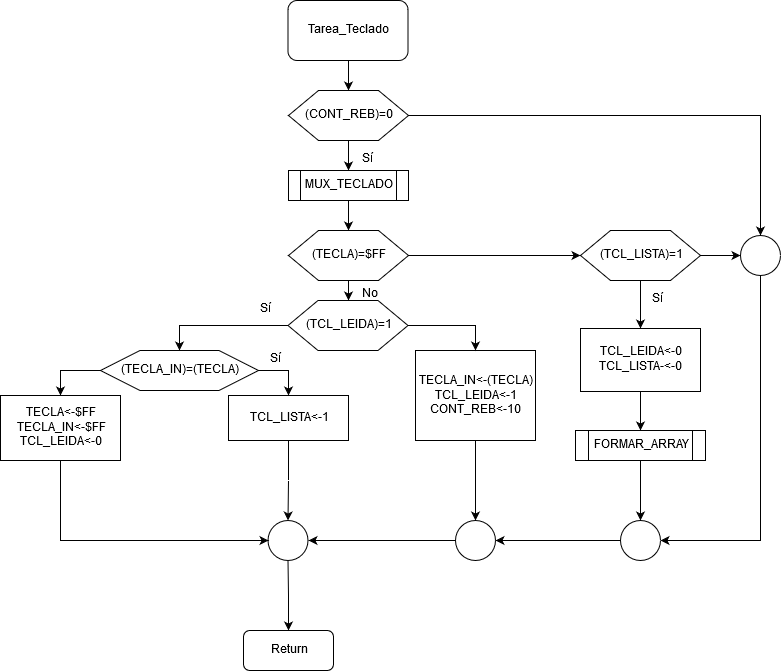

The diagram above was exported from draw.io. Its source (the exported page's mxGraphModel, read from the mxfile embedded in the PNG):
<mxGraphModel dx="854" dy="443" grid="1" gridSize="10" guides="1" tooltips="1" connect="1" arrows="1" fold="1" page="1" pageScale="1" pageWidth="850" pageHeight="1100" math="0" shadow="0">
  <root>
    <mxCell id="0" />
    <mxCell id="1" parent="0" />
    <mxCell id="x2HdFsFmKw_rkCbWDRqv-19" value="" style="edgeStyle=orthogonalEdgeStyle;rounded=0;orthogonalLoop=1;jettySize=auto;html=1;" parent="1" source="x2HdFsFmKw_rkCbWDRqv-2" target="x2HdFsFmKw_rkCbWDRqv-7" edge="1">
      <mxGeometry relative="1" as="geometry" />
    </mxCell>
    <mxCell id="x2HdFsFmKw_rkCbWDRqv-2" value="Tarea_Teclado" style="rounded=1;whiteSpace=wrap;html=1;" parent="1" vertex="1">
      <mxGeometry x="307.5" y="20" width="120" height="60" as="geometry" />
    </mxCell>
    <mxCell id="x2HdFsFmKw_rkCbWDRqv-5" value="" style="edgeStyle=orthogonalEdgeStyle;rounded=0;orthogonalLoop=1;jettySize=auto;html=1;entryX=0.5;entryY=0;entryDx=0;entryDy=0;" parent="1" source="x2HdFsFmKw_rkCbWDRqv-7" target="x2HdFsFmKw_rkCbWDRqv-20" edge="1">
      <mxGeometry relative="1" as="geometry">
        <mxPoint x="368" y="220" as="targetPoint" />
      </mxGeometry>
    </mxCell>
    <mxCell id="x2HdFsFmKw_rkCbWDRqv-55" value="" style="edgeStyle=orthogonalEdgeStyle;rounded=0;orthogonalLoop=1;jettySize=auto;html=1;entryX=0.5;entryY=0;entryDx=0;entryDy=0;" parent="1" source="x2HdFsFmKw_rkCbWDRqv-7" target="x2HdFsFmKw_rkCbWDRqv-52" edge="1">
      <mxGeometry relative="1" as="geometry">
        <mxPoint x="508" y="135" as="targetPoint" />
      </mxGeometry>
    </mxCell>
    <mxCell id="x2HdFsFmKw_rkCbWDRqv-7" value="(CONT_REB)=0" style="shape=hexagon;perimeter=hexagonPerimeter2;whiteSpace=wrap;html=1;" parent="1" vertex="1">
      <mxGeometry x="308" y="110" width="120" height="50" as="geometry" />
    </mxCell>
    <mxCell id="x2HdFsFmKw_rkCbWDRqv-46" value="" style="edgeStyle=orthogonalEdgeStyle;rounded=0;orthogonalLoop=1;jettySize=auto;html=1;" parent="1" source="x2HdFsFmKw_rkCbWDRqv-12" target="x2HdFsFmKw_rkCbWDRqv-18" edge="1">
      <mxGeometry relative="1" as="geometry" />
    </mxCell>
    <mxCell id="x2HdFsFmKw_rkCbWDRqv-12" value="" style="ellipse;whiteSpace=wrap;html=1;aspect=fixed;" parent="1" vertex="1">
      <mxGeometry x="287.5" y="540" width="40" height="40" as="geometry" />
    </mxCell>
    <mxCell id="x2HdFsFmKw_rkCbWDRqv-37" value="" style="edgeStyle=orthogonalEdgeStyle;rounded=0;orthogonalLoop=1;jettySize=auto;html=1;" parent="1" source="x2HdFsFmKw_rkCbWDRqv-14" target="x2HdFsFmKw_rkCbWDRqv-36" edge="1">
      <mxGeometry relative="1" as="geometry" />
    </mxCell>
    <mxCell id="x2HdFsFmKw_rkCbWDRqv-14" value="&lt;div&gt;TECLA_IN&amp;lt;-(TECLA)&lt;/div&gt;&lt;div&gt;TCL_LEIDA&amp;lt;-1&lt;/div&gt;&lt;div&gt;CONT_REB&amp;lt;-10&lt;br&gt;&lt;/div&gt;" style="rounded=0;whiteSpace=wrap;html=1;" parent="1" vertex="1">
      <mxGeometry x="435" y="370" width="120" height="90" as="geometry" />
    </mxCell>
    <mxCell id="x2HdFsFmKw_rkCbWDRqv-18" value="&lt;div&gt;Return&lt;/div&gt;" style="rounded=1;whiteSpace=wrap;html=1;" parent="1" vertex="1">
      <mxGeometry x="263" y="650" width="90" height="40" as="geometry" />
    </mxCell>
    <mxCell id="x2HdFsFmKw_rkCbWDRqv-22" value="" style="edgeStyle=orthogonalEdgeStyle;rounded=0;orthogonalLoop=1;jettySize=auto;html=1;" parent="1" source="x2HdFsFmKw_rkCbWDRqv-20" target="x2HdFsFmKw_rkCbWDRqv-21" edge="1">
      <mxGeometry relative="1" as="geometry" />
    </mxCell>
    <mxCell id="x2HdFsFmKw_rkCbWDRqv-20" value="MUX_TECLADO" style="shape=process;whiteSpace=wrap;html=1;backgroundOutline=1;" parent="1" vertex="1">
      <mxGeometry x="308" y="190" width="120" height="30" as="geometry" />
    </mxCell>
    <mxCell id="x2HdFsFmKw_rkCbWDRqv-24" value="" style="edgeStyle=orthogonalEdgeStyle;rounded=0;orthogonalLoop=1;jettySize=auto;html=1;" parent="1" source="x2HdFsFmKw_rkCbWDRqv-21" target="x2HdFsFmKw_rkCbWDRqv-23" edge="1">
      <mxGeometry relative="1" as="geometry" />
    </mxCell>
    <mxCell id="x2HdFsFmKw_rkCbWDRqv-49" value="" style="edgeStyle=orthogonalEdgeStyle;rounded=0;orthogonalLoop=1;jettySize=auto;html=1;" parent="1" source="x2HdFsFmKw_rkCbWDRqv-21" target="x2HdFsFmKw_rkCbWDRqv-48" edge="1">
      <mxGeometry relative="1" as="geometry" />
    </mxCell>
    <mxCell id="x2HdFsFmKw_rkCbWDRqv-21" value="(TECLA)=$FF" style="shape=hexagon;perimeter=hexagonPerimeter2;whiteSpace=wrap;html=1;" parent="1" vertex="1">
      <mxGeometry x="308" y="250" width="120" height="50" as="geometry" />
    </mxCell>
    <mxCell id="x2HdFsFmKw_rkCbWDRqv-53" value="" style="edgeStyle=orthogonalEdgeStyle;rounded=0;orthogonalLoop=1;jettySize=auto;html=1;" parent="1" source="x2HdFsFmKw_rkCbWDRqv-48" target="x2HdFsFmKw_rkCbWDRqv-52" edge="1">
      <mxGeometry relative="1" as="geometry" />
    </mxCell>
    <mxCell id="x2HdFsFmKw_rkCbWDRqv-57" value="" style="edgeStyle=orthogonalEdgeStyle;rounded=0;orthogonalLoop=1;jettySize=auto;html=1;" parent="1" source="x2HdFsFmKw_rkCbWDRqv-48" target="x2HdFsFmKw_rkCbWDRqv-56" edge="1">
      <mxGeometry relative="1" as="geometry" />
    </mxCell>
    <mxCell id="x2HdFsFmKw_rkCbWDRqv-48" value="(TCL_LISTA)=1" style="shape=hexagon;perimeter=hexagonPerimeter2;whiteSpace=wrap;html=1;" parent="1" vertex="1">
      <mxGeometry x="600" y="250" width="120" height="50" as="geometry" />
    </mxCell>
    <mxCell id="x2HdFsFmKw_rkCbWDRqv-27" value="" style="edgeStyle=orthogonalEdgeStyle;rounded=0;orthogonalLoop=1;jettySize=auto;html=1;entryX=0.5;entryY=0;entryDx=0;entryDy=0;" parent="1" source="x2HdFsFmKw_rkCbWDRqv-23" target="x2HdFsFmKw_rkCbWDRqv-14" edge="1">
      <mxGeometry relative="1" as="geometry">
        <mxPoint x="507.5" y="345" as="targetPoint" />
      </mxGeometry>
    </mxCell>
    <mxCell id="x2HdFsFmKw_rkCbWDRqv-29" value="" style="edgeStyle=orthogonalEdgeStyle;rounded=0;orthogonalLoop=1;jettySize=auto;html=1;entryX=0.5;entryY=0;entryDx=0;entryDy=0;" parent="1" source="x2HdFsFmKw_rkCbWDRqv-23" target="x2HdFsFmKw_rkCbWDRqv-28" edge="1">
      <mxGeometry relative="1" as="geometry" />
    </mxCell>
    <mxCell id="x2HdFsFmKw_rkCbWDRqv-23" value="(TCL_LEIDA)=1" style="shape=hexagon;perimeter=hexagonPerimeter2;whiteSpace=wrap;html=1;" parent="1" vertex="1">
      <mxGeometry x="307.5" y="320" width="120" height="50" as="geometry" />
    </mxCell>
    <mxCell id="x2HdFsFmKw_rkCbWDRqv-34" value="" style="edgeStyle=orthogonalEdgeStyle;rounded=0;orthogonalLoop=1;jettySize=auto;html=1;entryX=0.5;entryY=0;entryDx=0;entryDy=0;exitX=1;exitY=0.5;exitDx=0;exitDy=0;" parent="1" source="x2HdFsFmKw_rkCbWDRqv-28" target="x2HdFsFmKw_rkCbWDRqv-32" edge="1">
      <mxGeometry relative="1" as="geometry">
        <mxPoint x="358" y="390" as="targetPoint" />
      </mxGeometry>
    </mxCell>
    <mxCell id="x2HdFsFmKw_rkCbWDRqv-42" value="" style="edgeStyle=orthogonalEdgeStyle;rounded=0;orthogonalLoop=1;jettySize=auto;html=1;entryX=0.5;entryY=0;entryDx=0;entryDy=0;exitX=0;exitY=0.5;exitDx=0;exitDy=0;" parent="1" source="x2HdFsFmKw_rkCbWDRqv-28" target="x2HdFsFmKw_rkCbWDRqv-40" edge="1">
      <mxGeometry relative="1" as="geometry">
        <mxPoint x="40" y="390" as="targetPoint" />
      </mxGeometry>
    </mxCell>
    <mxCell id="x2HdFsFmKw_rkCbWDRqv-28" value="(TECLA_IN)=(TECLA)" style="shape=hexagon;perimeter=hexagonPerimeter2;whiteSpace=wrap;html=1;" parent="1" vertex="1">
      <mxGeometry x="120" y="370" width="158" height="40" as="geometry" />
    </mxCell>
    <mxCell id="x2HdFsFmKw_rkCbWDRqv-25" value="&lt;div&gt;No&lt;/div&gt;&lt;div&gt;&lt;br&gt;&lt;/div&gt;" style="text;html=1;resizable=0;points=[];autosize=1;align=left;verticalAlign=top;spacingTop=-4;" parent="1" vertex="1">
      <mxGeometry x="380" y="305" width="30" height="30" as="geometry" />
    </mxCell>
    <mxCell id="x2HdFsFmKw_rkCbWDRqv-35" value="" style="edgeStyle=orthogonalEdgeStyle;rounded=0;orthogonalLoop=1;jettySize=auto;html=1;" parent="1" source="x2HdFsFmKw_rkCbWDRqv-32" target="x2HdFsFmKw_rkCbWDRqv-12" edge="1">
      <mxGeometry relative="1" as="geometry" />
    </mxCell>
    <mxCell id="x2HdFsFmKw_rkCbWDRqv-32" value="TCL_LISTA&amp;lt;-1" style="rounded=0;whiteSpace=wrap;html=1;" parent="1" vertex="1">
      <mxGeometry x="248" y="415" width="120" height="45" as="geometry" />
    </mxCell>
    <mxCell id="x2HdFsFmKw_rkCbWDRqv-39" value="" style="edgeStyle=orthogonalEdgeStyle;rounded=0;orthogonalLoop=1;jettySize=auto;html=1;entryX=1;entryY=0.5;entryDx=0;entryDy=0;" parent="1" source="x2HdFsFmKw_rkCbWDRqv-36" target="x2HdFsFmKw_rkCbWDRqv-12" edge="1">
      <mxGeometry relative="1" as="geometry">
        <mxPoint x="395" y="560" as="targetPoint" />
      </mxGeometry>
    </mxCell>
    <mxCell id="x2HdFsFmKw_rkCbWDRqv-36" value="" style="ellipse;whiteSpace=wrap;html=1;aspect=fixed;" parent="1" vertex="1">
      <mxGeometry x="475" y="540" width="40" height="40" as="geometry" />
    </mxCell>
    <mxCell id="x2HdFsFmKw_rkCbWDRqv-45" value="" style="edgeStyle=orthogonalEdgeStyle;rounded=0;orthogonalLoop=1;jettySize=auto;html=1;entryX=0;entryY=0.5;entryDx=0;entryDy=0;exitX=0.5;exitY=1;exitDx=0;exitDy=0;" parent="1" source="x2HdFsFmKw_rkCbWDRqv-40" target="x2HdFsFmKw_rkCbWDRqv-12" edge="1">
      <mxGeometry relative="1" as="geometry">
        <mxPoint x="80" y="560" as="targetPoint" />
      </mxGeometry>
    </mxCell>
    <mxCell id="x2HdFsFmKw_rkCbWDRqv-40" value="&lt;div&gt;TECLA&amp;lt;-$FF&lt;/div&gt;&lt;div&gt;TECLA_IN&amp;lt;-$FF&lt;/div&gt;&lt;div&gt;TCL_LEIDA&amp;lt;-0&lt;br&gt;&lt;/div&gt;" style="rounded=0;whiteSpace=wrap;html=1;" parent="1" vertex="1">
      <mxGeometry x="20" y="415" width="120" height="65" as="geometry" />
    </mxCell>
    <mxCell id="x2HdFsFmKw_rkCbWDRqv-43" value="Sí" style="text;html=1;resizable=0;points=[];autosize=1;align=left;verticalAlign=top;spacingTop=-4;" parent="1" vertex="1">
      <mxGeometry x="287.5" y="370" width="30" height="20" as="geometry" />
    </mxCell>
    <mxCell id="x2HdFsFmKw_rkCbWDRqv-47" value="Sí" style="text;html=1;resizable=0;points=[];autosize=1;align=left;verticalAlign=top;spacingTop=-4;" parent="1" vertex="1">
      <mxGeometry x="277.5" y="320" width="30" height="20" as="geometry" />
    </mxCell>
    <mxCell id="x2HdFsFmKw_rkCbWDRqv-50" value="Sí" style="text;html=1;resizable=0;points=[];autosize=1;align=left;verticalAlign=top;spacingTop=-4;" parent="1" vertex="1">
      <mxGeometry x="380" y="170" width="30" height="20" as="geometry" />
    </mxCell>
    <mxCell id="x2HdFsFmKw_rkCbWDRqv-68" value="" style="edgeStyle=orthogonalEdgeStyle;rounded=0;orthogonalLoop=1;jettySize=auto;html=1;entryX=1;entryY=0.5;entryDx=0;entryDy=0;" parent="1" source="x2HdFsFmKw_rkCbWDRqv-52" target="x2HdFsFmKw_rkCbWDRqv-64" edge="1">
      <mxGeometry relative="1" as="geometry">
        <mxPoint x="780" y="375" as="targetPoint" />
        <Array as="points">
          <mxPoint x="780" y="560" />
        </Array>
      </mxGeometry>
    </mxCell>
    <mxCell id="x2HdFsFmKw_rkCbWDRqv-52" value="" style="ellipse;whiteSpace=wrap;html=1;aspect=fixed;" parent="1" vertex="1">
      <mxGeometry x="760" y="255" width="40" height="40" as="geometry" />
    </mxCell>
    <mxCell id="x2HdFsFmKw_rkCbWDRqv-61" value="" style="edgeStyle=orthogonalEdgeStyle;rounded=0;orthogonalLoop=1;jettySize=auto;html=1;entryX=0.5;entryY=0;entryDx=0;entryDy=0;" parent="1" source="x2HdFsFmKw_rkCbWDRqv-56" target="x2HdFsFmKw_rkCbWDRqv-59" edge="1">
      <mxGeometry relative="1" as="geometry">
        <mxPoint x="660" y="491" as="targetPoint" />
      </mxGeometry>
    </mxCell>
    <mxCell id="x2HdFsFmKw_rkCbWDRqv-56" value="&lt;div&gt;TCL_LEIDA&amp;lt;-0&lt;/div&gt;&lt;div&gt;TCL_LISTA-&amp;lt;-0&lt;br&gt;&lt;/div&gt;" style="rounded=0;whiteSpace=wrap;html=1;" parent="1" vertex="1">
      <mxGeometry x="600" y="348" width="120" height="63" as="geometry" />
    </mxCell>
    <mxCell id="x2HdFsFmKw_rkCbWDRqv-58" value="Sí" style="text;html=1;resizable=0;points=[];autosize=1;align=left;verticalAlign=top;spacingTop=-4;" parent="1" vertex="1">
      <mxGeometry x="670" y="310" width="30" height="20" as="geometry" />
    </mxCell>
    <mxCell id="x2HdFsFmKw_rkCbWDRqv-63" value="" style="edgeStyle=orthogonalEdgeStyle;rounded=0;orthogonalLoop=1;jettySize=auto;html=1;entryX=0.5;entryY=0;entryDx=0;entryDy=0;" parent="1" source="x2HdFsFmKw_rkCbWDRqv-59" target="x2HdFsFmKw_rkCbWDRqv-64" edge="1">
      <mxGeometry relative="1" as="geometry">
        <mxPoint x="660" y="530" as="targetPoint" />
      </mxGeometry>
    </mxCell>
    <mxCell id="x2HdFsFmKw_rkCbWDRqv-59" value="FORMAR_ARRAY" style="shape=process;whiteSpace=wrap;html=1;backgroundOutline=1;" parent="1" vertex="1">
      <mxGeometry x="595" y="450" width="130" height="30" as="geometry" />
    </mxCell>
    <mxCell id="x2HdFsFmKw_rkCbWDRqv-66" value="" style="edgeStyle=orthogonalEdgeStyle;rounded=0;orthogonalLoop=1;jettySize=auto;html=1;entryX=1;entryY=0.5;entryDx=0;entryDy=0;" parent="1" source="x2HdFsFmKw_rkCbWDRqv-64" target="x2HdFsFmKw_rkCbWDRqv-36" edge="1">
      <mxGeometry relative="1" as="geometry">
        <mxPoint x="560" y="560" as="targetPoint" />
      </mxGeometry>
    </mxCell>
    <mxCell id="x2HdFsFmKw_rkCbWDRqv-64" value="" style="ellipse;whiteSpace=wrap;html=1;aspect=fixed;" parent="1" vertex="1">
      <mxGeometry x="640" y="540" width="40" height="40" as="geometry" />
    </mxCell>
  </root>
</mxGraphModel>